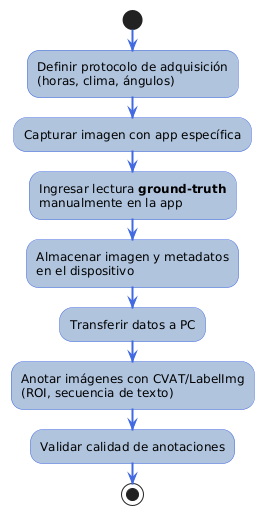

The diagram above was rendered by PlantUML. Its source (embedded in the PNG):
@startuml
' --- Estilos ---
skinparam componentStyle uml2
skinparam activity {
  BackgroundColor LightSteelBlue
  BorderColor RoyalBlue
  FontName Arial
}
skinparam arrow {
  Color RoyalBlue
  Thickness 2
}

' --- Diagrama ---
start
:Definir protocolo de adquisición\n(horas, clima, ángulos);
:Capturar imagen con app específica;
:Ingresar lectura **ground-truth**\nmanualmente en la app;
:Almacenar imagen y metadatos\nen el dispositivo;
:Transferir datos a PC;
:Anotar imágenes con CVAT/LabelImg\n(ROI, secuencia de texto);
:Validar calidad de anotaciones;
stop
@enduml